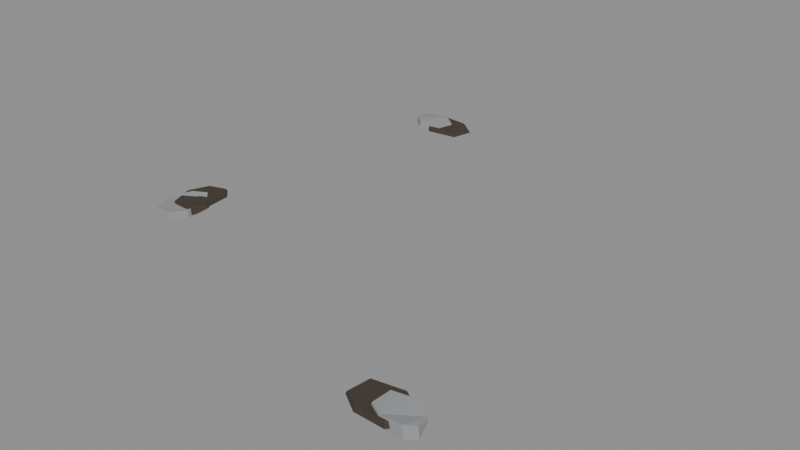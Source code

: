 # Source: tree-v16-covers.blend  (saved by Blender 5.2.44; exported with 4.5.12 LTS)
import bpy
from mathutils import Matrix  # noqa: F401  (used for matrix-valued properties, if any)

bpy.ops.wm.read_factory_settings(use_empty=True)
scene = bpy.context.scene
scene.name = 'Scene'

# ---- materials (node trees are filled in below, after node groups)
mat_reuse_existing_rock05_stone_in_unity = bpy.data.materials.new('Reuse existing Rock05 stone in Unity')
mat_reuse_existing_rock05_stone_in_unity.diffuse_color = (0.29, 0.3, 0.31, 1.0)
mat_reuse_existing_mineral_grain_with_dark_earth_tint = bpy.data.materials.new('Reuse existing mineral grain with dark earth tint')
mat_reuse_existing_mineral_grain_with_dark_earth_tint.diffuse_color = (0.052, 0.039, 0.027, 1.0)

# ---- material node trees
mat_reuse_existing_rock05_stone_in_unity.use_nodes = True; mat_reuse_existing_rock05_stone_in_unity.node_tree.nodes.clear()
_N = mat_reuse_existing_rock05_stone_in_unity.node_tree.nodes; _L = mat_reuse_existing_rock05_stone_in_unity.node_tree.links
n0 = _N.new('ShaderNodeBsdfPrincipled'); n0.name = 'Principled BSDF'; n0.location = (-200, 100)
n0.inputs[0].default_value = (0.29, 0.3, 0.31, 1.0)
n0.inputs[2].default_value = 0.9
n0.inputs[10].default_value = 0.005
n1 = _N.new('ShaderNodeOutputMaterial'); n1.name = 'Material Output'; n1.location = (200, 100)
_L.new(n0.outputs[0], n1.inputs[0])
n1.is_active_output = True
mat_reuse_existing_mineral_grain_with_dark_earth_tint.use_nodes = True; mat_reuse_existing_mineral_grain_with_dark_earth_tint.node_tree.nodes.clear()
_N = mat_reuse_existing_mineral_grain_with_dark_earth_tint.node_tree.nodes; _L = mat_reuse_existing_mineral_grain_with_dark_earth_tint.node_tree.links
n0 = _N.new('ShaderNodeBsdfPrincipled'); n0.name = 'Principled BSDF'; n0.location = (-200, 100)
n0.inputs[0].default_value = (0.052, 0.039, 0.027, 1.0)
n0.inputs[2].default_value = 0.9
n0.inputs[10].default_value = 0.005
n1 = _N.new('ShaderNodeOutputMaterial'); n1.name = 'Material Output'; n1.location = (200, 100)
_L.new(n0.outputs[0], n1.inputs[0])
n1.is_active_output = True

# ---- meshes
me_treev16_root_1_broken_slab_cover = bpy.data.meshes.new('TreeV16 root 1 broken slab cover')
me_treev16_root_1_broken_slab_cover.from_pydata([(8.997, -6.158, -0.06051), (8.904, -6.232, -0.07157), (8.658, -6.224, -0.0716), (8.518, -6.138, -0.01291), (8.547, -5.947, -0.01199), (8.807, -5.893, -0.01101), (8.959, -6.005, -0.009496), (8.982, -6.153, 0.03925), (8.895, -6.222, 0.05318), (8.664, -6.215, 0.03293), (8.532, -6.134, 0.0282), (8.56, -5.955, 0.0506), (8.803, -5.903, 0.04515), (8.946, -6.009, 0.02523)], [], [(4, 2, 3), (12, 9, 13), (1, 0, 7), (1, 8, 9), (3, 2, 9), (4, 3, 10), (5, 4, 11), (5, 12, 13), (6, 13, 7), (0, 1, 6), (6, 2, 5), (1, 2, 6), (5, 2, 4), (13, 8, 7), (8, 13, 9), (9, 11, 10), (12, 11, 9), (1, 7, 8), (1, 9, 2), (3, 9, 10), (4, 10, 11), (5, 11, 12), (5, 13, 6), (6, 7, 0)])
me_treev16_root_1_broken_slab_cover.materials.append(mat_reuse_existing_rock05_stone_in_unity)
me_treev16_root_1_broken_slab_cover.update()
me_treev16_root_1_entry_earth = bpy.data.meshes.new('TreeV16 root 1 entry earth')
me_treev16_root_1_entry_earth.from_pydata([(8.862, -6.161, -0.02998), (8.749, -6.252, -0.0381), (8.445, -6.242, -0.03925), (8.272, -6.136, -0.01334), (8.308, -5.901, -0.01504), (8.628, -5.833, -0.01241), (8.816, -5.972, -0.01004), (8.844, -6.155, 0.02269), (8.737, -6.24, 0.01879), (8.452, -6.231, 0.008559), (8.289, -6.131, 0.01711), (8.323, -5.91, 0.02345), (8.624, -5.846, 0.01202), (8.8, -5.976, 0.01087)], [], [(4, 2, 3), (12, 9, 13), (1, 0, 7), (2, 1, 8), (2, 9, 10), (4, 3, 10), (5, 4, 11), (5, 12, 13), (6, 13, 7), (0, 1, 6), (6, 2, 5), (1, 2, 6), (5, 2, 4), (13, 8, 7), (8, 13, 9), (9, 11, 10), (12, 11, 9), (1, 7, 8), (2, 8, 9), (2, 10, 3), (4, 10, 11), (5, 11, 12), (5, 13, 6), (6, 7, 0)])
me_treev16_root_1_entry_earth.materials.append(mat_reuse_existing_mineral_grain_with_dark_earth_tint)
me_treev16_root_1_entry_earth.update()
me_treev16_root_2_broken_slab_cover = bpy.data.meshes.new('TreeV16 root 2 broken slab cover')
me_treev16_root_2_broken_slab_cover.from_pydata([(4.947, -4.52, -0.07133), (5.045, -4.619, -0.07099), (5.075, -4.911, -0.06837), (4.999, -5.088, -0.05974), (4.778, -5.081, -0.0398), (4.674, -4.783, -0.0631), (4.778, -4.587, -0.02197), (4.943, -4.539, 0.03978), (5.035, -4.631, 0.01803), (5.063, -4.905, 0.01775), (4.992, -5.072, 0.03963), (4.784, -5.065, 0.02996), (4.687, -4.785, 0.01248), (4.784, -4.601, 0.03009)], [], [(2, 5, 1), (12, 8, 13), (0, 7, 8), (2, 1, 8), (3, 2, 9), (4, 3, 10), (4, 11, 12), (6, 5, 12), (6, 13, 7), (0, 1, 6), (6, 1, 5), (5, 2, 4), (4, 2, 3), (13, 8, 7), (8, 12, 9), (9, 11, 10), (12, 11, 9), (0, 8, 1), (2, 8, 9), (3, 9, 10), (4, 10, 11), (4, 12, 5), (6, 12, 13), (6, 7, 0)])
me_treev16_root_2_broken_slab_cover.materials.append(mat_reuse_existing_rock05_stone_in_unity)
me_treev16_root_2_broken_slab_cover.update()
me_treev16_root_2_entry_earth = bpy.data.meshes.new('TreeV16 root 2 entry earth')
me_treev16_root_2_entry_earth.from_pydata([(4.997, -4.321, -0.004975), (5.102, -4.422, -0.006912), (5.131, -4.725, -0.004909), (5.048, -4.91, -0.06735), (4.81, -4.904, -0.0661), (4.702, -4.596, -0.07123), (4.815, -4.392, -0.00433), (4.993, -4.34, 0.02301), (5.091, -4.435, 0.01425), (5.119, -4.72, 0.02432), (5.041, -4.894, 0.0285), (4.817, -4.888, 0.01653), (4.715, -4.598, 0.01779), (4.822, -4.407, 0.02919)], [], [(4, 2, 3), (12, 9, 13), (1, 0, 7), (2, 1, 8), (2, 9, 10), (3, 10, 11), (5, 4, 11), (6, 5, 12), (6, 13, 7), (0, 1, 6), (6, 2, 5), (1, 2, 6), (5, 2, 4), (13, 8, 7), (8, 13, 9), (9, 11, 10), (12, 11, 9), (1, 7, 8), (2, 8, 9), (2, 10, 3), (3, 11, 4), (5, 11, 12), (6, 12, 13), (6, 7, 0)])
me_treev16_root_2_entry_earth.materials.append(mat_reuse_existing_mineral_grain_with_dark_earth_tint)
me_treev16_root_2_entry_earth.update()
me_treev16_root_3_broken_slab_cover = bpy.data.meshes.new('TreeV16 root 3 broken slab cover')
me_treev16_root_3_broken_slab_cover.from_pydata([(5.233, -1.409, -0.02156), (5.331, -1.345, -0.02157), (5.576, -1.375, -0.0192), (5.707, -1.473, -0.01801), (5.661, -1.661, -0.0171), (5.397, -1.691, -0.01835), (5.256, -1.566, -0.02067), (5.247, -1.416, 0.02083), (5.339, -1.355, 0.02501), (5.569, -1.384, 0.04549), (5.693, -1.476, 0.03201), (5.649, -1.652, 0.01765), (5.402, -1.681, 0.03766), (5.269, -1.563, 0.04292)], [], [(4, 2, 3), (12, 9, 13), (1, 0, 7), (2, 1, 8), (2, 9, 10), (3, 10, 11), (5, 4, 11), (5, 12, 13), (6, 13, 7), (0, 1, 6), (6, 2, 5), (1, 2, 6), (5, 2, 4), (13, 8, 7), (8, 13, 9), (9, 11, 10), (12, 11, 9), (1, 7, 8), (2, 8, 9), (2, 10, 3), (3, 11, 4), (5, 11, 12), (5, 13, 6), (6, 7, 0)])
me_treev16_root_3_broken_slab_cover.materials.append(mat_reuse_existing_rock05_stone_in_unity)
me_treev16_root_3_broken_slab_cover.update()
me_treev16_root_3_entry_earth = bpy.data.meshes.new('TreeV16 root 3 entry earth')
me_treev16_root_3_entry_earth.from_pydata([(5.37, -1.384, -0.02086), (5.491, -1.304, -0.02232), (5.793, -1.341, -0.01844), (5.956, -1.463, -0.0172), (5.898, -1.694, -0.01609), (5.573, -1.732, -0.01744), (5.399, -1.577, -0.01898), (5.387, -1.392, 0.002774), (5.502, -1.317, 0.01396), (5.785, -1.352, 0.01581), (5.938, -1.466, 0.003783), (5.884, -1.684, 0.007399), (5.578, -1.719, 0.01779), (5.415, -1.573, 0.00945)], [], [(4, 2, 3), (12, 9, 13), (1, 0, 7), (2, 1, 8), (2, 9, 10), (4, 3, 10), (5, 4, 11), (5, 12, 13), (6, 13, 7), (0, 1, 6), (6, 2, 5), (1, 2, 6), (5, 2, 4), (13, 8, 7), (8, 13, 9), (9, 11, 10), (12, 11, 9), (1, 7, 8), (2, 8, 9), (2, 10, 3), (4, 10, 11), (5, 11, 12), (5, 13, 6), (6, 7, 0)])
me_treev16_root_3_entry_earth.materials.append(mat_reuse_existing_mineral_grain_with_dark_earth_tint)
me_treev16_root_3_entry_earth.update()

# ---- objects
ob_treev16_root_1_broken_slab_cover = bpy.data.objects.new('TreeV16 root 1 broken slab cover', me_treev16_root_1_broken_slab_cover)
ob_treev16_root_1_entry_earth = bpy.data.objects.new('TreeV16 root 1 entry earth', me_treev16_root_1_entry_earth)
ob_treev16_root_2_broken_slab_cover = bpy.data.objects.new('TreeV16 root 2 broken slab cover', me_treev16_root_2_broken_slab_cover)
ob_treev16_root_2_entry_earth = bpy.data.objects.new('TreeV16 root 2 entry earth', me_treev16_root_2_entry_earth)
ob_treev16_root_3_broken_slab_cover = bpy.data.objects.new('TreeV16 root 3 broken slab cover', me_treev16_root_3_broken_slab_cover)
ob_treev16_root_3_entry_earth = bpy.data.objects.new('TreeV16 root 3 entry earth', me_treev16_root_3_entry_earth)

# ---- transforms, parenting, visibility, modifiers, constraints
ob_treev16_root_1_broken_slab_cover.location = (0.0, 0.0, 0.0)
ob_treev16_root_1_entry_earth.location = (0.0, 0.0, 0.0)
ob_treev16_root_2_broken_slab_cover.location = (0.0, 0.0, 0.0)
ob_treev16_root_2_entry_earth.location = (0.0, 0.0, 0.0)
ob_treev16_root_3_broken_slab_cover.location = (0.0, 0.0, 0.0)
ob_treev16_root_3_entry_earth.location = (0.0, 0.0, 0.0)

# ---- collection membership
scene.collection.objects.link(ob_treev16_root_1_broken_slab_cover)
scene.collection.objects.link(ob_treev16_root_1_entry_earth)
scene.collection.objects.link(ob_treev16_root_2_broken_slab_cover)
scene.collection.objects.link(ob_treev16_root_2_entry_earth)
scene.collection.objects.link(ob_treev16_root_3_broken_slab_cover)
scene.collection.objects.link(ob_treev16_root_3_entry_earth)

# ---- scene / render settings (as saved in the file)
scene.frame_start = 1; scene.frame_end = 250; scene.frame_set(1)
scene.render.engine = 'BLENDER_EEVEE_NEXT'
scene.render.bake_bias = 0.0
scene.render.bake_samples = 0
scene.render.compositor_device = 'GPU'
scene.eevee.use_volume_custom_range = False
scene.eevee.fast_gi_thickness_near = 0.1
scene.eevee.fast_gi_thickness_far = 0.0
scene.eevee.ray_tracing_options.screen_trace_thickness = 0.1
bpy.context.view_layer.update()

# ---- added for rendering (the .blend has no active camera and no usable light): camera, sun + grey world if the file has none
cam_auto = bpy.data.cameras.new('AutoCamera')
cam_auto.lens = 50.0
cam_auto.sensor_width = 36.0
cam_auto.clip_end = 1000.0
ob_auto_camera = bpy.data.objects.new('AutoCamera', cam_auto)
scene.collection.objects.link(ob_auto_camera)
ob_auto_camera.location = (12.9155, -11.074, 4.85485)
ob_auto_camera.rotation_euler = (1.09748, -7.21219e-08, 0.694738)
scene.camera = ob_auto_camera
light_auto_sun = bpy.data.lights.new('AutoSun', 'SUN')
light_auto_sun.energy = 3.0
light_auto_sun.angle = 0.0523599
ob_auto_sun = bpy.data.objects.new('AutoSun', light_auto_sun)
scene.collection.objects.link(ob_auto_sun)
ob_auto_sun.rotation_euler = (0.872665, 0.174533, 0.523599)
if scene.world is None:
    world_auto = bpy.data.worlds.new('AutoWorld')
    world_auto.color = (0.3, 0.3, 0.3)
    scene.world = world_auto
bpy.context.view_layer.update()
